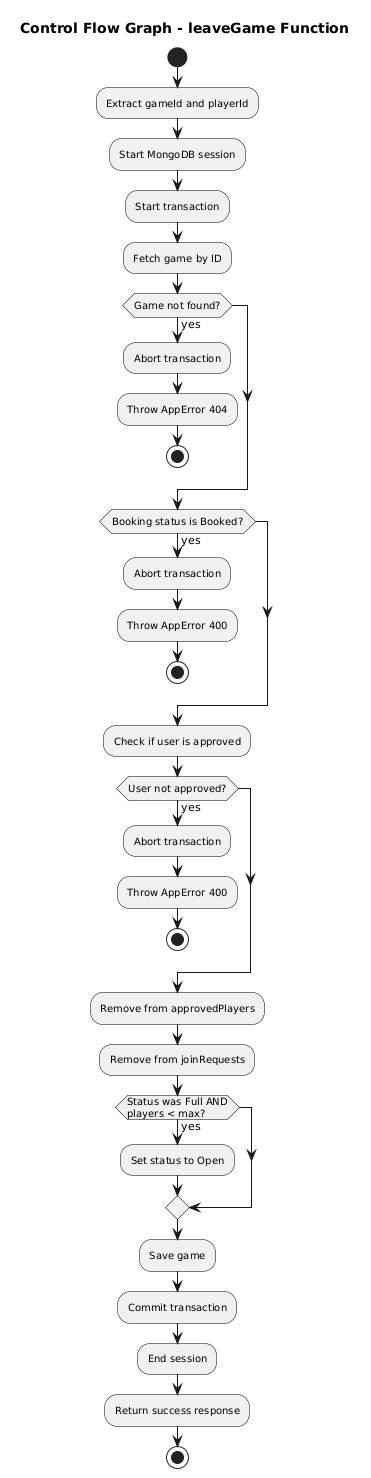

The diagram above was rendered by PlantUML. Its source (embedded in the PNG):
@startuml
skinparam activity {
  BackgroundColor<<hostGame>> LightBlue
  BackgroundColor<<cancelGame>> LightGreen
  BackgroundColor<<leaveGame>> LightYellow
  BorderColor Black
  FontSize 10
}

title Control Flow Graph - leaveGame Function

start
:Extract gameId and playerId;
:Start MongoDB session;
:Start transaction;
:Fetch game by ID;
if (Game not found?) then (yes)
  :Abort transaction;
  :Throw AppError 404;
  stop
endif
if (Booking status is Booked?) then (yes)
  :Abort transaction;
  :Throw AppError 400;
  stop
endif
:Check if user is approved;
if (User not approved?) then (yes)
  :Abort transaction;
  :Throw AppError 400;
  stop
endif
:Remove from approvedPlayers;
:Remove from joinRequests;
if (Status was Full AND\nplayers < max?) then (yes)
  :Set status to Open;
endif
:Save game;
:Commit transaction;
:End session;
:Return success response;
stop
@enduml